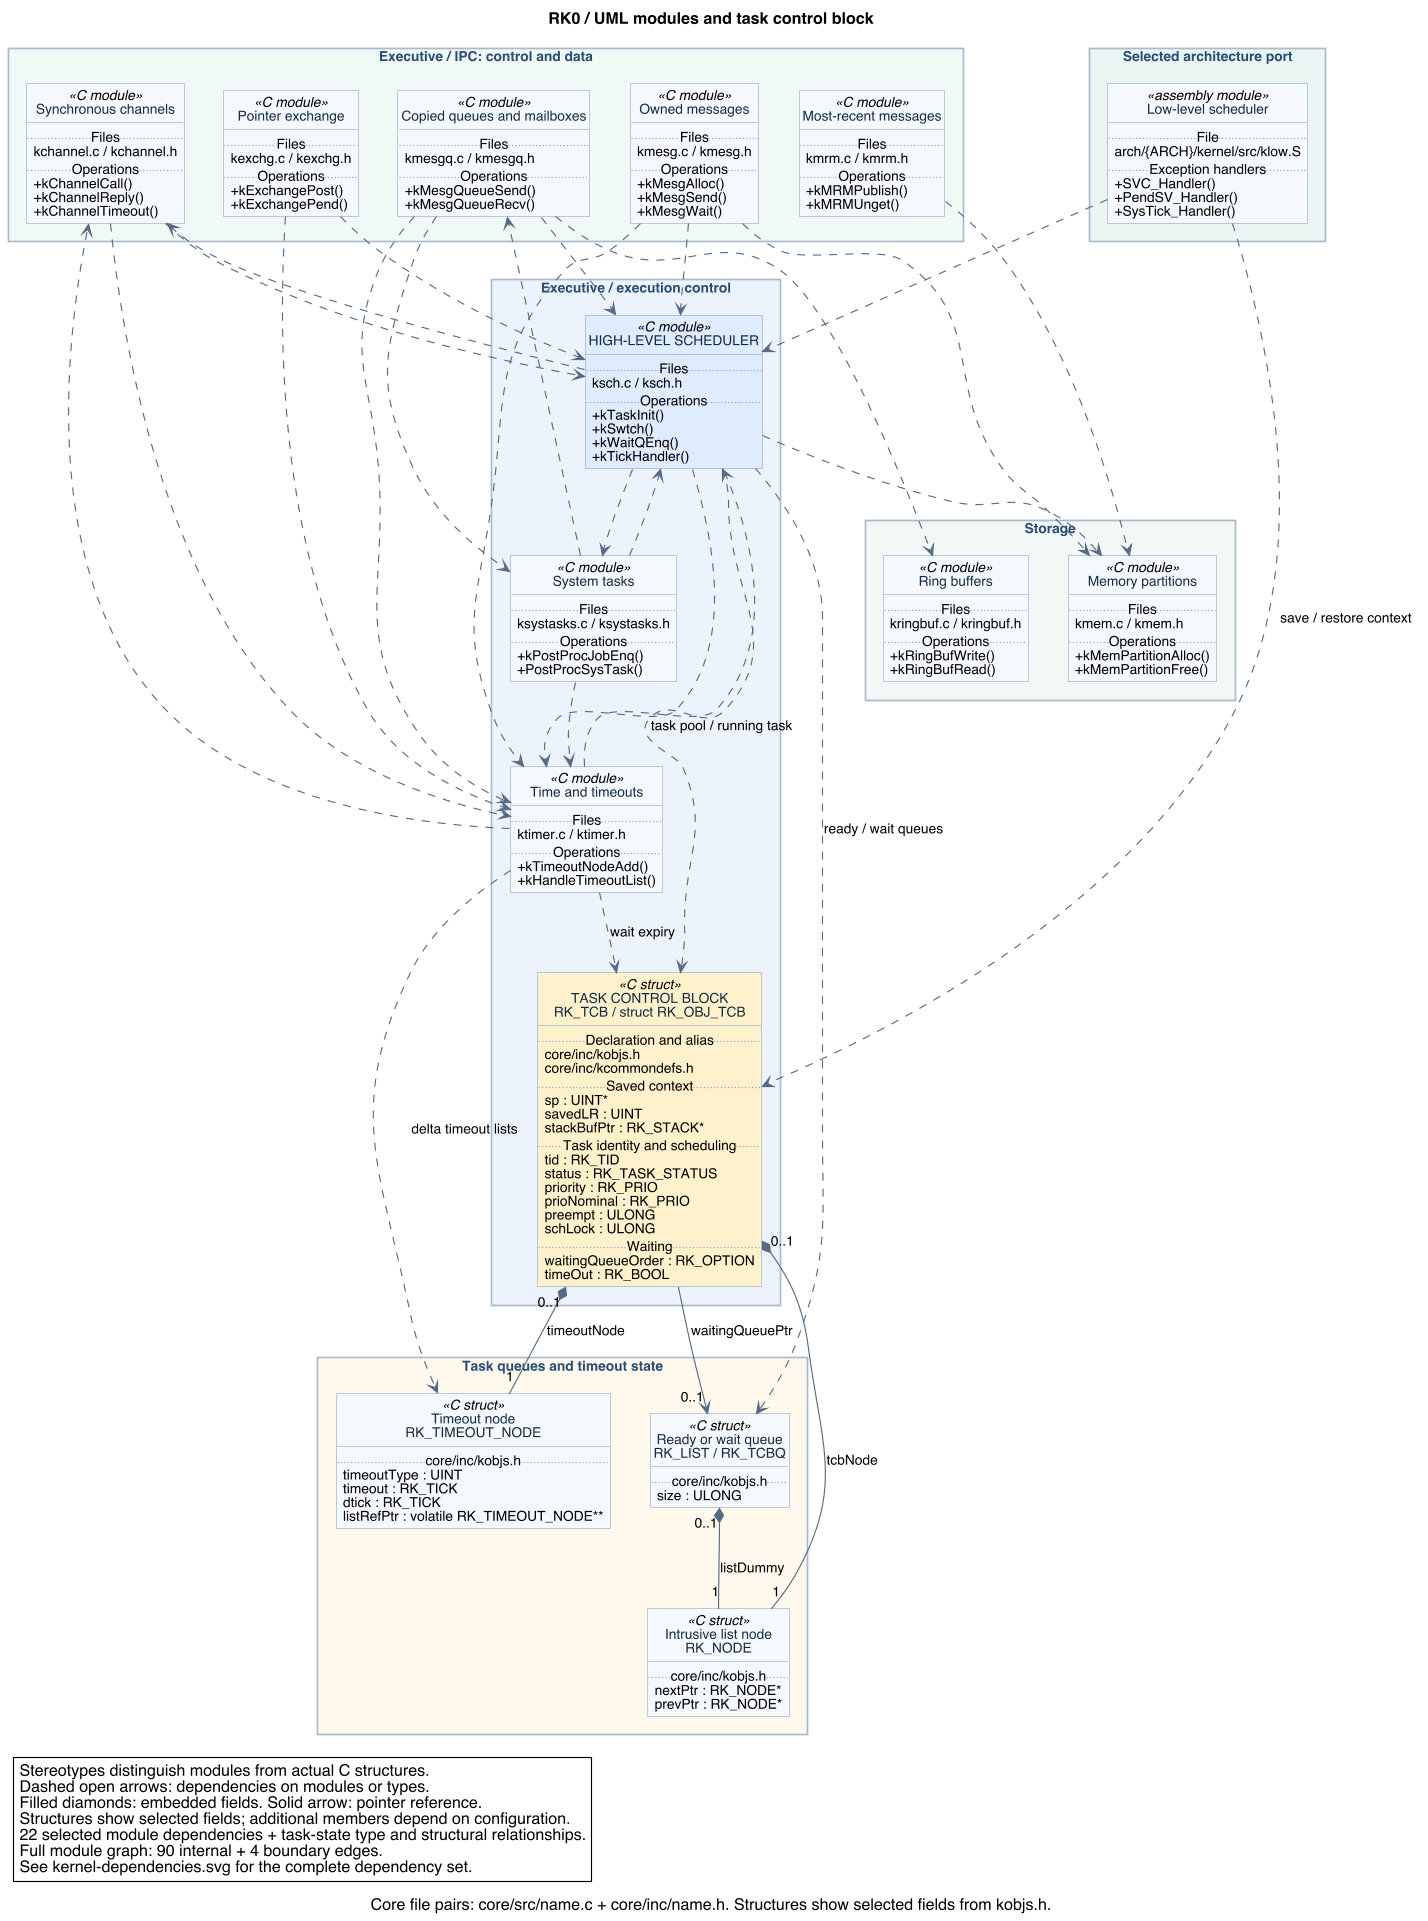

The diagram above was rendered by PlantUML. Its source (embedded in the PNG):
@startuml kernel-dependencies-uml
' Render locally: plantuml -tsvg docs/diagrams/kernel-dependencies-uml.puml
' PNG: plantuml -tpng docs/diagrams/kernel-dependencies-uml.puml
' Module dependencies are selected default-profile edges from kernel-dependencies.dot.
' Type dependencies and structural relationships come from kobjs.h and kcommondefs.h.

title RK0 / UML modules and task control block
caption Core file pairs: core/src/name.c + core/inc/name.h. Structures show selected fields from kobjs.h.

top to bottom direction
hide circle
skinparam backgroundColor white
skinparam shadowing false
skinparam dpi 110
skinparam defaultFontName Helvetica
skinparam defaultFontSize 12
skinparam classAttributeIconSize 0
skinparam packageStyle rectangle
skinparam roundcorner 0
skinparam nodesep 35
skinparam ranksep 55
skinparam ArrowColor #576B83
skinparam class {
  BackgroundColor #F5F8FC
  BorderColor #8BA4C2
  FontColor #162D46
}
skinparam package {
  BorderColor #AABBCD
  FontColor #284C75
}

package "Executive / IPC: control and data" #F1F8F6 {
  class "Pointer exchange" as kexchg <<C module>> {
    .. Files ..
    kexchg.c / kexchg.h
    .. Operations ..
    +kExchangePost()
    +kExchangePend()
  }
  class "Copied queues and mailboxes" as kmesgq <<C module>> {
    .. Files ..
    kmesgq.c / kmesgq.h
    .. Operations ..
    +kMesgQueueSend()
    +kMesgQueueRecv()
  }
  class "Owned messages" as kmesg <<C module>> {
    .. Files ..
    kmesg.c / kmesg.h
    .. Operations ..
    +kMesgAlloc()
    +kMesgSend()
    +kMesgWait()
  }
  class "Synchronous channels" as kchannel <<C module>> {
    .. Files ..
    kchannel.c / kchannel.h
    .. Operations ..
    +kChannelCall()
    +kChannelReply()
    +kChannelTimeout()
  }
  class "Most-recent messages" as kmrm <<C module>> {
    .. Files ..
    kmrm.c / kmrm.h
    .. Operations ..
    +kMRMPublish()
    +kMRMUnget()
  }
}

package "Executive / execution control" #EDF3FD {
  class "HIGH-LEVEL SCHEDULER" as ksch <<C module>> #DFEAFE {
    .. Files ..
    ksch.c / ksch.h
    .. Operations ..
    +kTaskInit()
    +kSwtch()
    +kWaitQEnq()
    +kTickHandler()
  }
  class "Time and timeouts" as ktimer <<C module>> {
    .. Files ..
    ktimer.c / ktimer.h
    .. Operations ..
    +kTimeoutNodeAdd()
    +kHandleTimeoutList()
  }
  class "System tasks" as ksystasks <<C module>> {
    .. Files ..
    ksystasks.c / ksystasks.h
    .. Operations ..
    +kPostProcJobEnq()
    +PostProcSysTask()
  }
  class "TASK CONTROL BLOCK\nRK_TCB / struct RK_OBJ_TCB" as TCB <<C struct>> #FFF0CA {
    .. Declaration and alias ..
    core/inc/kobjs.h
    core/inc/kcommondefs.h
    .. Saved context ..
    sp : UINT*
    savedLR : UINT
    stackBufPtr : RK_STACK*
    .. Task identity and scheduling ..
    tid : RK_TID
    status : RK_TASK_STATUS
    priority : RK_PRIO
    prioNominal : RK_PRIO
    preempt : ULONG
    schLock : ULONG
    .. Waiting ..
    waitingQueueOrder : RK_OPTION
    timeOut : RK_BOOL
  }
}

package "Task queues and timeout state" #FFF9ED {
  class "Timeout node\nRK_TIMEOUT_NODE" as TimeoutNode <<C struct>> {
    .. core/inc/kobjs.h ..
    timeoutType : UINT
    timeout : RK_TICK
    dtick : RK_TICK
    listRefPtr : volatile RK_TIMEOUT_NODE**
  }
  class "Intrusive list node\nRK_NODE" as ListNode <<C struct>> {
    .. core/inc/kobjs.h ..
    nextPtr : RK_NODE*
    prevPtr : RK_NODE*
  }
  class "Ready or wait queue\nRK_LIST / RK_TCBQ" as TaskQueue <<C struct>> {
    .. core/inc/kobjs.h ..
    size : ULONG
  }
}

package "Storage" #F3F7F5 {
  class "Memory partitions" as kmem <<C module>> {
    .. Files ..
    kmem.c / kmem.h
    .. Operations ..
    +kMemPartitionAlloc()
    +kMemPartitionFree()
  }
  class "Ring buffers" as kringbuf <<C module>> {
    .. Files ..
    kringbuf.c / kringbuf.h
    .. Operations ..
    +kRingBufWrite()
    +kRingBufRead()
  }
}

package "Selected architecture port" #EAF5F3 {
  class "Low-level scheduler" as klow <<assembly module>> {
    .. File ..
    arch/{ARCH}/kernel/src/klow.S
    .. Exception handlers ..
    +SVC_Handler()
    +PendSV_Handler()
    +SysTick_Handler()
  }
}

' UML module dependency: client ..> supplier.
kexchg ..> ksch
kexchg ..> ktimer
kmesgq ..> ksch
kmesgq ..> ktimer
kmesgq ..> ksystasks
kmesgq ..> kringbuf
kmesg ..> ksch
kmesg ..> ktimer
kmesg ..> kmem
kchannel ..> ksch
kchannel ..> ktimer
kmrm ..> kmem
ksch ..> ktimer
ksch ..> ksystasks
ksch ..> kchannel
ksch ..> kmem
ktimer ..> ksch
ktimer ..> kchannel
ksystasks ..> ksch
ksystasks ..> ktimer
ksystasks ..> kmesgq
klow ..> ksch

' Module-to-type dependencies, checked against the source rather than nm symbols.
ksch ..> TCB : task pool / running task
klow ..> TCB : save / restore context
ktimer ..> TCB : wait expiry
ksch ..> TaskQueue : ready / wait queues
ktimer ..> TimeoutNode : delta timeout lists

' Embedded fields use composition; waitingQueuePtr is a nullable reference.
TCB "0..1" *-- "1" TimeoutNode : timeoutNode
TCB "0..1" *-- "1" ListNode : tcbNode
TCB --> "0..1" TaskQueue : waitingQueuePtr
TaskQueue "0..1" *-- "1" ListNode : listDummy

legend bottom left
  Stereotypes distinguish modules from actual C structures.
  Dashed open arrows: dependencies on modules or types.
  Filled diamonds: embedded fields. Solid arrow: pointer reference.
  Structures show selected fields; additional members depend on configuration.
  22 selected module dependencies + task-state type and structural relationships.
  Full module graph: 90 internal + 4 boundary edges.
  See kernel-dependencies.svg for the complete dependency set.
endlegend
@enduml